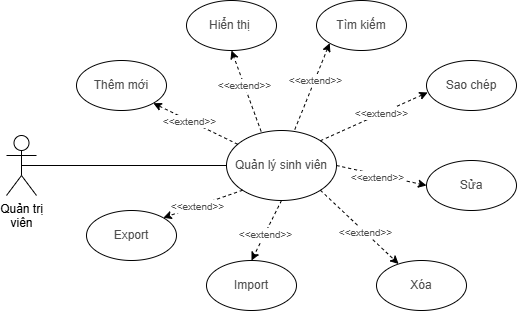

The diagram above was exported from draw.io. Its source (the exported page's mxGraphModel, read from the mxfile embedded in the PNG):
<mxGraphModel dx="883" dy="497" grid="1" gridSize="10" guides="1" tooltips="1" connect="1" arrows="1" fold="1" page="1" pageScale="1" pageWidth="850" pageHeight="1100" math="0" shadow="0">
  <root>
    <mxCell id="j-PaYXOm9LXpAwts94Q3-0" />
    <mxCell id="j-PaYXOm9LXpAwts94Q3-1" parent="j-PaYXOm9LXpAwts94Q3-0" />
    <mxCell id="j-PaYXOm9LXpAwts94Q3-2" edge="1" parent="j-PaYXOm9LXpAwts94Q3-1" source="j-PaYXOm9LXpAwts94Q3-3" style="edgeStyle=orthogonalEdgeStyle;rounded=0;orthogonalLoop=1;jettySize=auto;html=1;exitX=0.5;exitY=0.5;exitDx=0;exitDy=0;exitPerimeter=0;entryX=0;entryY=0.5;entryDx=0;entryDy=0;endArrow=none;endFill=0;" target="j-PaYXOm9LXpAwts94Q3-4">
      <mxGeometry relative="1" as="geometry" />
    </mxCell>
    <mxCell id="j-PaYXOm9LXpAwts94Q3-3" parent="j-PaYXOm9LXpAwts94Q3-1" style="shape=umlActor;verticalLabelPosition=bottom;verticalAlign=top;html=1;outlineConnect=0;" value="Quản trị&lt;div&gt;viên&lt;/div&gt;" vertex="1">
      <mxGeometry height="60" width="30" x="270" y="215" as="geometry" />
    </mxCell>
    <mxCell id="j-PaYXOm9LXpAwts94Q3-4" parent="j-PaYXOm9LXpAwts94Q3-1" style="ellipse;whiteSpace=wrap;html=1;fontColor=#4D4D4D;" value="Quản lý sinh viên" vertex="1">
      <mxGeometry height="70" width="110" x="490" y="210" as="geometry" />
    </mxCell>
    <mxCell id="j-PaYXOm9LXpAwts94Q3-5" parent="j-PaYXOm9LXpAwts94Q3-1" style="ellipse;whiteSpace=wrap;html=1;fontColor=#4D4D4D;" value="Thêm mới" vertex="1">
      <mxGeometry height="50" width="90" x="340" y="140" as="geometry" />
    </mxCell>
    <mxCell id="j-PaYXOm9LXpAwts94Q3-6" parent="j-PaYXOm9LXpAwts94Q3-1" style="ellipse;whiteSpace=wrap;html=1;fontColor=#4D4D4D;" value="Hiển thị&amp;nbsp;" vertex="1">
      <mxGeometry height="50" width="90" x="450" y="80" as="geometry" />
    </mxCell>
    <mxCell id="j-PaYXOm9LXpAwts94Q3-7" parent="j-PaYXOm9LXpAwts94Q3-1" style="ellipse;whiteSpace=wrap;html=1;fontColor=#4D4D4D;" value="Tìm kiếm&lt;span style=&quot;font-family: monospace; font-size: 0px; text-align: start; white-space: nowrap;&quot;&gt;%3CmxGraphModel%3E%3Croot%3E%3CmxCell%20id%3D%220%22%2F%3E%3CmxCell%20id%3D%221%22%20parent%3D%220%22%2F%3E%3CmxCell%20id%3D%222%22%20parent%3D%221%22%20style%3D%22ellipse%3BwhiteSpace%3Dwrap%3Bhtml%3D1%3B%22%20value%3D%22Hi%E1%BB%83n%20th%E1%BB%8B%26amp%3Bnbsp%3B%22%20vertex%3D%221%22%3E%3CmxGeometry%20height%3D%2250%22%20width%3D%2290%22%20x%3D%22630%22%20y%3D%22110%22%20as%3D%22geometry%22%2F%3E%3C%2FmxCell%3E%3C%2Froot%3E%3C%2FmxGraphModel%3E&lt;/span&gt;" vertex="1">
      <mxGeometry height="50" width="90" x="580" y="80" as="geometry" />
    </mxCell>
    <mxCell id="j-PaYXOm9LXpAwts94Q3-8" parent="j-PaYXOm9LXpAwts94Q3-1" style="ellipse;whiteSpace=wrap;html=1;fontColor=#4D4D4D;" value="Sửa" vertex="1">
      <mxGeometry height="50" width="90" x="690" y="240" as="geometry" />
    </mxCell>
    <mxCell id="j-PaYXOm9LXpAwts94Q3-9" parent="j-PaYXOm9LXpAwts94Q3-1" style="ellipse;whiteSpace=wrap;html=1;fontColor=#4D4D4D;" value="Xóa&lt;span style=&quot;font-family: monospace; font-size: 0px; text-align: start; white-space: nowrap;&quot;&gt;%3CmxGraphModel%3E%3Croot%3E%3CmxCell%20id%3D%220%22%2F%3E%3CmxCell%20id%3D%221%22%20parent%3D%220%22%2F%3E%3CmxCell%20id%3D%222%22%20parent%3D%221%22%20style%3D%22ellipse%3BwhiteSpace%3Dwrap%3Bhtml%3D1%3B%22%20value%3D%22S%E1%BB%ADa%22%20vertex%3D%221%22%3E%3CmxGeometry%20height%3D%2250%22%20width%3D%2290%22%20x%3D%22580%22%20y%3D%2290%22%20as%3D%22geometry%22%2F%3E%3C%2FmxCell%3E%3C%2Froot%3E%3C%2FmxGraphModel%3E&lt;/span&gt;" vertex="1">
      <mxGeometry height="50" width="90" x="640" y="340" as="geometry" />
    </mxCell>
    <mxCell id="j-PaYXOm9LXpAwts94Q3-10" parent="j-PaYXOm9LXpAwts94Q3-1" style="ellipse;whiteSpace=wrap;html=1;fontColor=#4D4D4D;" value="Sao chép" vertex="1">
      <mxGeometry height="50" width="90" x="690" y="140" as="geometry" />
    </mxCell>
    <mxCell id="j-PaYXOm9LXpAwts94Q3-11" parent="j-PaYXOm9LXpAwts94Q3-1" style="ellipse;whiteSpace=wrap;html=1;fontColor=#4D4D4D;" value="Import&lt;span style=&quot;font-family: monospace; font-size: 0px; text-align: start; white-space: nowrap;&quot;&gt;%3CmxGraphModel%3E%3Croot%3E%3CmxCell%20id%3D%220%22%2F%3E%3CmxCell%20id%3D%221%22%20parent%3D%220%22%2F%3E%3CmxCell%20id%3D%222%22%20parent%3D%221%22%20style%3D%22ellipse%3BwhiteSpace%3Dwrap%3Bhtml%3D1%3B%22%20value%3D%22S%E1%BB%ADa%22%20vertex%3D%221%22%3E%3CmxGeometry%20height%3D%2250%22%20width%3D%2290%22%20x%3D%22580%22%20y%3D%2290%22%20as%3D%22geometry%22%2F%3E%3C%2FmxCell%3E%3C%2Froot%3E%3C%2FmxGraphModel%3E&lt;/span&gt;" vertex="1">
      <mxGeometry height="50" width="90" x="470" y="340" as="geometry" />
    </mxCell>
    <mxCell id="j-PaYXOm9LXpAwts94Q3-12" parent="j-PaYXOm9LXpAwts94Q3-1" style="ellipse;whiteSpace=wrap;html=1;fontColor=#4D4D4D;" value="Export" vertex="1">
      <mxGeometry height="50" width="90" x="350" y="290" as="geometry" />
    </mxCell>
    <mxCell id="j-PaYXOm9LXpAwts94Q3-13" edge="1" parent="j-PaYXOm9LXpAwts94Q3-1" source="j-PaYXOm9LXpAwts94Q3-4" style="endArrow=classic;dashed=1;html=1;rounded=0;entryX=1;entryY=1;entryDx=0;entryDy=0;endFill=1;fontColor=#4D4D4D;" target="j-PaYXOm9LXpAwts94Q3-5" value="">
      <mxGeometry height="50" relative="1" width="50" as="geometry">
        <mxPoint x="570" y="240" as="sourcePoint" />
        <mxPoint x="620" y="190" as="targetPoint" />
      </mxGeometry>
    </mxCell>
    <mxCell id="j-PaYXOm9LXpAwts94Q3-14" connectable="0" parent="j-PaYXOm9LXpAwts94Q3-13" style="edgeLabel;html=1;align=center;verticalAlign=middle;resizable=0;points=[];fontColor=#4D4D4D;" value="&lt;font style=&quot;font-size: 10px;&quot;&gt;&amp;lt;&amp;lt;extend&amp;gt;&amp;gt;&lt;/font&gt;" vertex="1">
      <mxGeometry relative="1" x="0.1409" as="geometry">
        <mxPoint as="offset" />
      </mxGeometry>
    </mxCell>
    <mxCell id="j-PaYXOm9LXpAwts94Q3-15" edge="1" parent="j-PaYXOm9LXpAwts94Q3-1" source="j-PaYXOm9LXpAwts94Q3-4" style="endArrow=classic;dashed=1;html=1;rounded=0;entryX=0.5;entryY=1;entryDx=0;entryDy=0;endFill=1;exitX=0.315;exitY=0.014;exitDx=0;exitDy=0;exitPerimeter=0;fontColor=#4D4D4D;" target="j-PaYXOm9LXpAwts94Q3-6" value="">
      <mxGeometry height="50" relative="1" width="50" as="geometry">
        <mxPoint x="564" y="251" as="sourcePoint" />
        <mxPoint x="480" y="210" as="targetPoint" />
      </mxGeometry>
    </mxCell>
    <mxCell id="j-PaYXOm9LXpAwts94Q3-16" connectable="0" parent="j-PaYXOm9LXpAwts94Q3-15" style="edgeLabel;html=1;align=center;verticalAlign=middle;resizable=0;points=[];fontColor=#4D4D4D;" value="&lt;font style=&quot;font-size: 10px;&quot;&gt;&amp;lt;&amp;lt;extend&amp;gt;&amp;gt;&lt;/font&gt;" vertex="1">
      <mxGeometry relative="1" x="0.1409" as="geometry">
        <mxPoint as="offset" />
      </mxGeometry>
    </mxCell>
    <mxCell id="j-PaYXOm9LXpAwts94Q3-17" edge="1" parent="j-PaYXOm9LXpAwts94Q3-1" source="j-PaYXOm9LXpAwts94Q3-4" style="endArrow=classic;dashed=1;html=1;rounded=0;entryX=0;entryY=1;entryDx=0;entryDy=0;endFill=1;exitX=0.621;exitY=-0.014;exitDx=0;exitDy=0;exitPerimeter=0;fontColor=#4D4D4D;" target="j-PaYXOm9LXpAwts94Q3-7" value="">
      <mxGeometry height="50" relative="1" width="50" as="geometry">
        <mxPoint x="654" y="231" as="sourcePoint" />
        <mxPoint x="570" y="190" as="targetPoint" />
      </mxGeometry>
    </mxCell>
    <mxCell id="j-PaYXOm9LXpAwts94Q3-18" connectable="0" parent="j-PaYXOm9LXpAwts94Q3-17" style="edgeLabel;html=1;align=center;verticalAlign=middle;resizable=0;points=[];fontColor=#4D4D4D;" value="&lt;font style=&quot;font-size: 10px;&quot;&gt;&amp;lt;&amp;lt;extend&amp;gt;&amp;gt;&lt;/font&gt;" vertex="1">
      <mxGeometry relative="1" x="0.1409" as="geometry">
        <mxPoint as="offset" />
      </mxGeometry>
    </mxCell>
    <mxCell id="j-PaYXOm9LXpAwts94Q3-19" edge="1" parent="j-PaYXOm9LXpAwts94Q3-1" source="j-PaYXOm9LXpAwts94Q3-4" style="endArrow=classic;dashed=1;html=1;rounded=0;entryX=0.013;entryY=0.639;entryDx=0;entryDy=0;endFill=1;entryPerimeter=0;exitX=1;exitY=0;exitDx=0;exitDy=0;fontColor=#4D4D4D;" target="j-PaYXOm9LXpAwts94Q3-10" value="">
      <mxGeometry height="50" relative="1" width="50" as="geometry">
        <mxPoint x="694" y="221" as="sourcePoint" />
        <mxPoint x="610" y="180" as="targetPoint" />
      </mxGeometry>
    </mxCell>
    <mxCell id="j-PaYXOm9LXpAwts94Q3-20" connectable="0" parent="j-PaYXOm9LXpAwts94Q3-19" style="edgeLabel;html=1;align=center;verticalAlign=middle;resizable=0;points=[];fontColor=#4D4D4D;" value="&lt;font style=&quot;font-size: 10px;&quot;&gt;&amp;lt;&amp;lt;extend&amp;gt;&amp;gt;&lt;/font&gt;" vertex="1">
      <mxGeometry relative="1" x="0.1409" as="geometry">
        <mxPoint as="offset" />
      </mxGeometry>
    </mxCell>
    <mxCell id="j-PaYXOm9LXpAwts94Q3-21" edge="1" parent="j-PaYXOm9LXpAwts94Q3-1" source="j-PaYXOm9LXpAwts94Q3-4" style="endArrow=classic;dashed=1;html=1;rounded=0;entryX=0;entryY=0.5;entryDx=0;entryDy=0;endFill=1;exitX=1;exitY=0.5;exitDx=0;exitDy=0;fontColor=#4D4D4D;" target="j-PaYXOm9LXpAwts94Q3-8" value="">
      <mxGeometry height="50" relative="1" width="50" as="geometry">
        <mxPoint x="684" y="271" as="sourcePoint" />
        <mxPoint x="600" y="230" as="targetPoint" />
      </mxGeometry>
    </mxCell>
    <mxCell id="j-PaYXOm9LXpAwts94Q3-22" connectable="0" parent="j-PaYXOm9LXpAwts94Q3-21" style="edgeLabel;html=1;align=center;verticalAlign=middle;resizable=0;points=[];fontColor=#4D4D4D;" value="&lt;font style=&quot;font-size: 10px;&quot;&gt;&amp;lt;&amp;lt;extend&amp;gt;&amp;gt;&lt;/font&gt;" vertex="1">
      <mxGeometry relative="1" x="0.1409" as="geometry">
        <mxPoint x="-11" as="offset" />
      </mxGeometry>
    </mxCell>
    <mxCell id="j-PaYXOm9LXpAwts94Q3-23" edge="1" parent="j-PaYXOm9LXpAwts94Q3-1" source="j-PaYXOm9LXpAwts94Q3-4" style="endArrow=classic;dashed=1;html=1;rounded=0;endFill=1;exitX=1;exitY=1;exitDx=0;exitDy=0;fontColor=#4D4D4D;" target="j-PaYXOm9LXpAwts94Q3-9" value="">
      <mxGeometry height="50" relative="1" width="50" as="geometry">
        <mxPoint x="694" y="331" as="sourcePoint" />
        <mxPoint x="610" y="290" as="targetPoint" />
      </mxGeometry>
    </mxCell>
    <mxCell id="j-PaYXOm9LXpAwts94Q3-24" connectable="0" parent="j-PaYXOm9LXpAwts94Q3-23" style="edgeLabel;html=1;align=center;verticalAlign=middle;resizable=0;points=[];fontColor=#4D4D4D;" value="&lt;font style=&quot;font-size: 10px;&quot;&gt;&amp;lt;&amp;lt;extend&amp;gt;&amp;gt;&lt;/font&gt;" vertex="1">
      <mxGeometry relative="1" x="0.1409" as="geometry">
        <mxPoint as="offset" />
      </mxGeometry>
    </mxCell>
    <mxCell id="j-PaYXOm9LXpAwts94Q3-25" edge="1" parent="j-PaYXOm9LXpAwts94Q3-1" source="j-PaYXOm9LXpAwts94Q3-4" style="endArrow=classic;dashed=1;html=1;rounded=0;entryX=0.5;entryY=0;entryDx=0;entryDy=0;endFill=1;exitX=0.5;exitY=1;exitDx=0;exitDy=0;fontColor=#4D4D4D;" target="j-PaYXOm9LXpAwts94Q3-11" value="">
      <mxGeometry height="50" relative="1" width="50" as="geometry">
        <mxPoint x="684" y="381" as="sourcePoint" />
        <mxPoint x="600" y="340" as="targetPoint" />
      </mxGeometry>
    </mxCell>
    <mxCell id="j-PaYXOm9LXpAwts94Q3-26" connectable="0" parent="j-PaYXOm9LXpAwts94Q3-25" style="edgeLabel;html=1;align=center;verticalAlign=middle;resizable=0;points=[];fontColor=#4D4D4D;" value="&lt;font style=&quot;font-size: 10px;&quot;&gt;&amp;lt;&amp;lt;extend&amp;gt;&amp;gt;&lt;/font&gt;" vertex="1">
      <mxGeometry relative="1" x="0.1409" as="geometry">
        <mxPoint as="offset" />
      </mxGeometry>
    </mxCell>
    <mxCell id="j-PaYXOm9LXpAwts94Q3-27" edge="1" parent="j-PaYXOm9LXpAwts94Q3-1" source="j-PaYXOm9LXpAwts94Q3-4" style="endArrow=classic;dashed=1;html=1;rounded=0;entryX=1;entryY=0;entryDx=0;entryDy=0;endFill=1;exitX=0;exitY=1;exitDx=0;exitDy=0;fontColor=#4D4D4D;" target="j-PaYXOm9LXpAwts94Q3-12" value="">
      <mxGeometry height="50" relative="1" width="50" as="geometry">
        <mxPoint x="544" y="351" as="sourcePoint" />
        <mxPoint x="460" y="310" as="targetPoint" />
      </mxGeometry>
    </mxCell>
    <mxCell id="j-PaYXOm9LXpAwts94Q3-28" connectable="0" parent="j-PaYXOm9LXpAwts94Q3-27" style="edgeLabel;html=1;align=center;verticalAlign=middle;resizable=0;points=[];fontColor=#4D4D4D;" value="&lt;font style=&quot;font-size: 10px;&quot;&gt;&amp;lt;&amp;lt;extend&amp;gt;&amp;gt;&lt;/font&gt;" vertex="1">
      <mxGeometry relative="1" x="0.1409" as="geometry">
        <mxPoint as="offset" />
      </mxGeometry>
    </mxCell>
  </root>
</mxGraphModel>